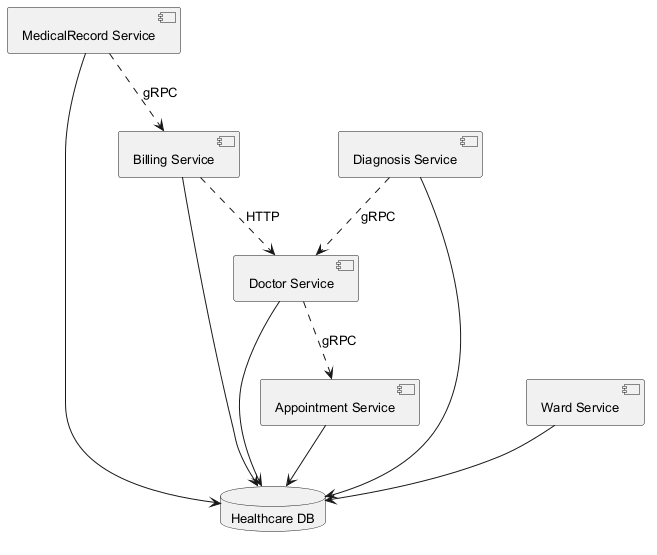

The diagram above was rendered by PlantUML. Its source (embedded in the PNG):
@startuml
skinparam backgroundColor #FFFFFF
skinparam classBackgroundColor #F3E5F5
skinparam classBorderColor #6A1B9A
skinparam defaultFontSize 13
component "Doctor Service" as C_DoctorService
component "Billing Service" as C_BillingService
component "MedicalRecord Service" as C_MedicalRecordService
component "Appointment Service" as C_AppointmentService
component "Diagnosis Service" as C_DiagnosisService
component "Ward Service" as C_WardService
database "Healthcare DB" as DB_healthcare
C_DoctorService --> DB_healthcare
C_BillingService --> DB_healthcare
C_MedicalRecordService --> DB_healthcare
C_AppointmentService --> DB_healthcare
C_DiagnosisService --> DB_healthcare
C_WardService --> DB_healthcare
C_BillingService ..> C_DoctorService : HTTP
C_DiagnosisService ..> C_DoctorService : gRPC
C_DoctorService ..> C_AppointmentService : gRPC
C_MedicalRecordService ..> C_BillingService : gRPC
@enduml